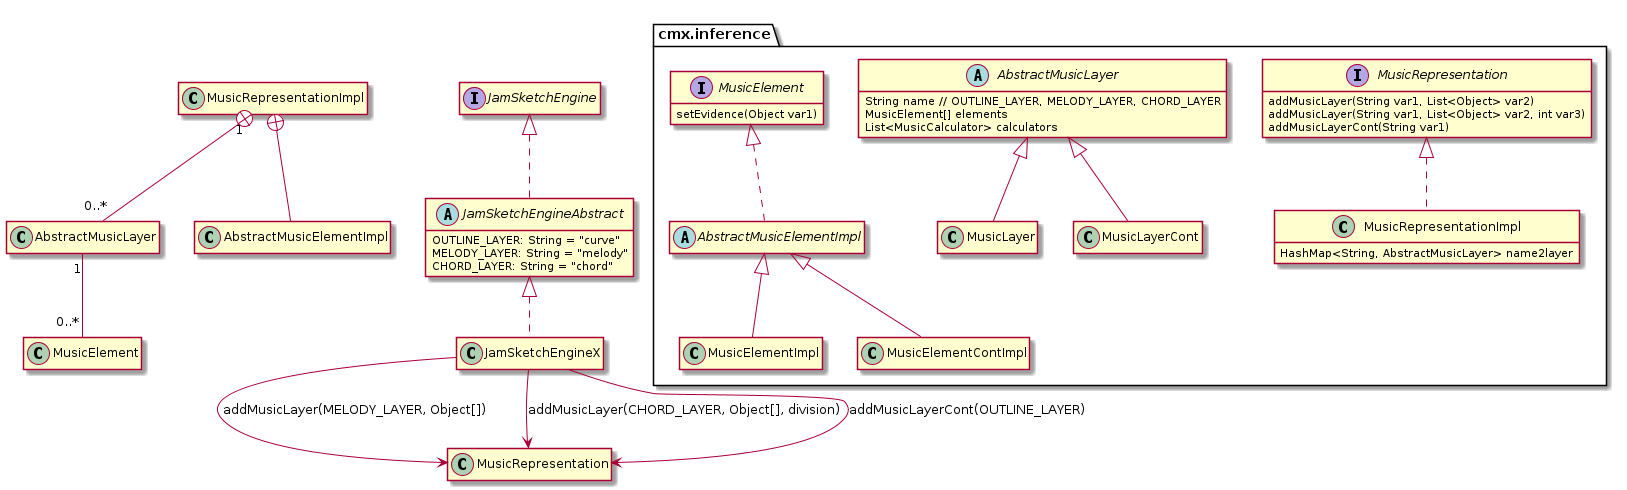

The diagram above was rendered by PlantUML. Its source (embedded in the PNG):
@startuml
hide empty members

interface cmx.inference.MusicRepresentation {
    addMusicLayer(String var1, List<Object> var2)
    addMusicLayer(String var1, List<Object> var2, int var3)
    addMusicLayerCont(String var1)
}
class cmx.inference.MusicRepresentationImpl implements cmx.inference.MusicRepresentation {
    HashMap<String, AbstractMusicLayer> name2layer
}
abstract class cmx.inference.AbstractMusicLayer {
    String name // OUTLINE_LAYER, MELODY_LAYER, CHORD_LAYER
    MusicElement[] elements
    List<MusicCalculator> calculators
}
class cmx.inference.MusicLayer extends cmx.inference.AbstractMusicLayer
class cmx.inference.MusicLayerCont extends cmx.inference.AbstractMusicLayer
MusicRepresentationImpl "1" +-- "0..*" AbstractMusicLayer

interface cmx.inference.MusicElement {
    setEvidence(Object var1)
}
abstract class cmx.inference.AbstractMusicElementImpl implements cmx.inference.MusicElement
class cmx.inference.MusicElementImpl extends cmx.inference.AbstractMusicElementImpl
class cmx.inference.MusicElementContImpl extends cmx.inference.AbstractMusicElementImpl
MusicRepresentationImpl +-- AbstractMusicElementImpl
AbstractMusicLayer "1" -- "0..*" MusicElement

abstract class JamSketchEngineAbstract implements JamSketchEngine {
    OUTLINE_LAYER: String = "curve"
    MELODY_LAYER: String = "melody"
    CHORD_LAYER: String = "chord"
}

class JamSketchEngineX implements JamSketchEngineAbstract{}
JamSketchEngineX --> MusicRepresentation : addMusicLayer(MELODY_LAYER, Object[])
JamSketchEngineX --> MusicRepresentation : addMusicLayer(CHORD_LAYER, Object[], division)
JamSketchEngineX --> MusicRepresentation : addMusicLayerCont(OUTLINE_LAYER)

@enduml